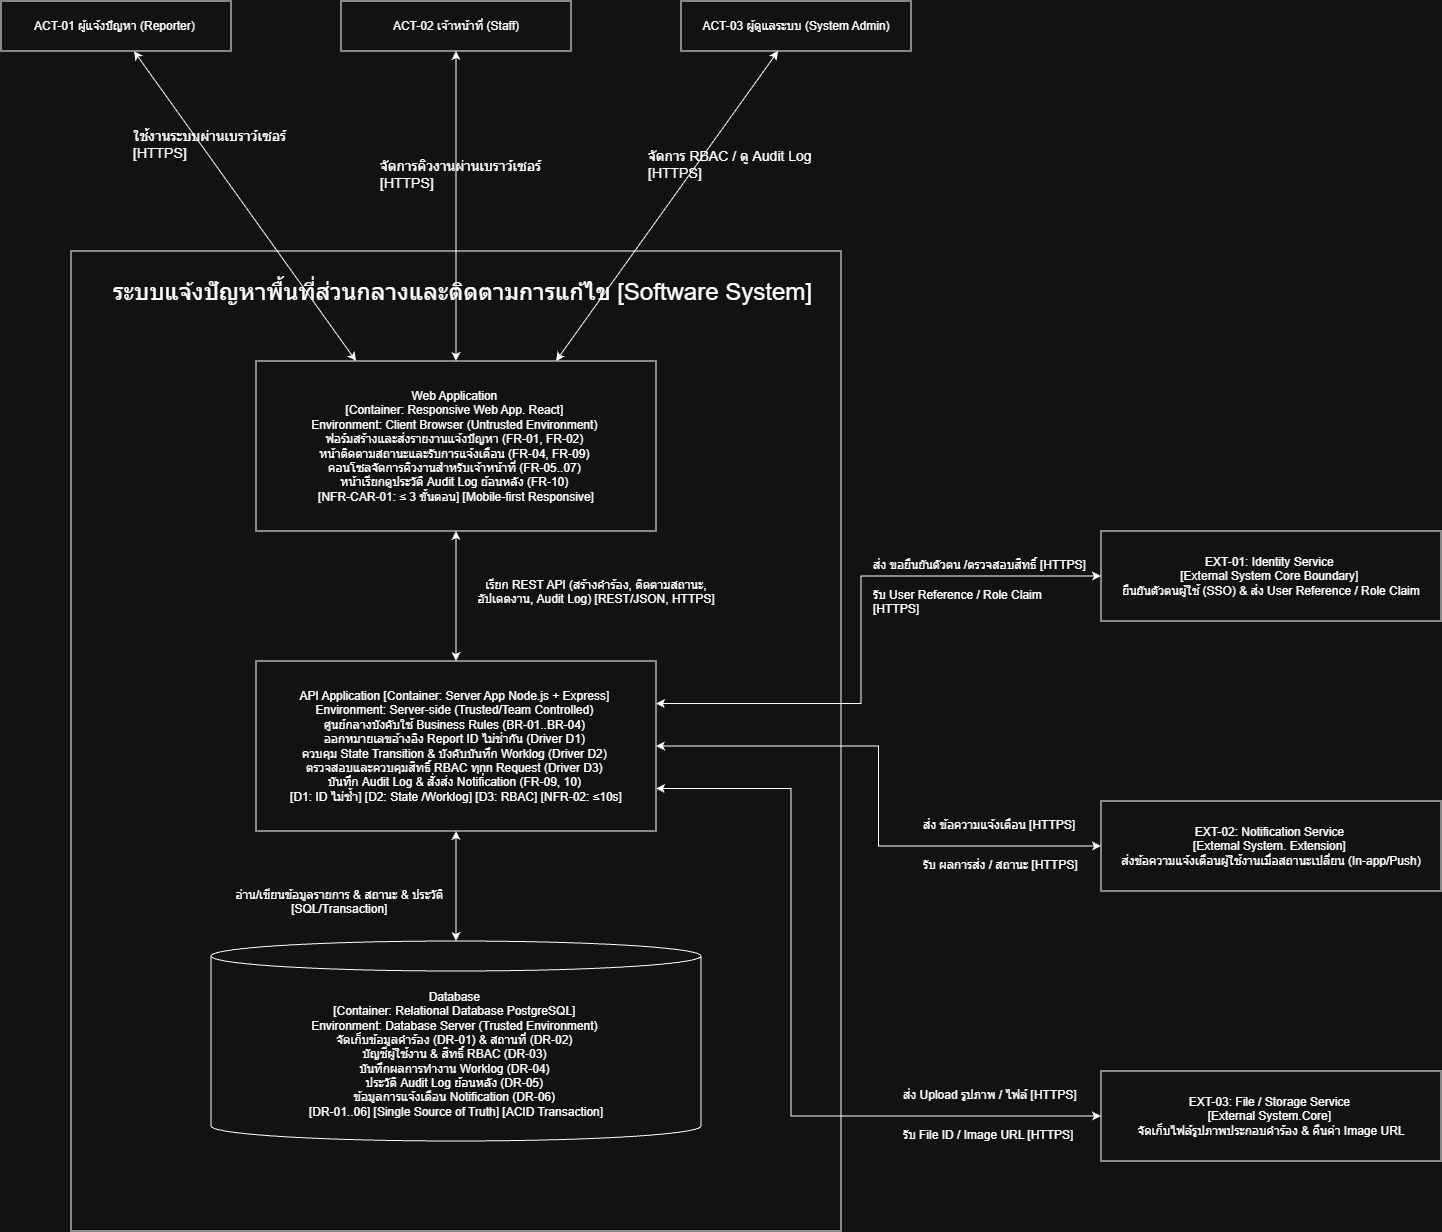

The diagram above was exported from draw.io. Its source (the exported page's mxGraphModel, read from the mxfile embedded in the PNG):
<mxGraphModel dx="2024" dy="1897" grid="1" gridSize="10" guides="1" tooltips="1" connect="1" arrows="1" fold="1" page="1" pageScale="1" pageWidth="1169" pageHeight="827" math="0" shadow="0">
  <root>
    <mxCell id="0" />
    <mxCell id="1" parent="0" />
    <mxCell id="tJZdi8VGITCAodrfqToX-4" parent="1" style="rounded=0;whiteSpace=wrap;html=1;" value="" vertex="1">
      <mxGeometry height="980" width="770" x="200" y="40" as="geometry" />
    </mxCell>
    <mxCell id="tJZdi8VGITCAodrfqToX-8" edge="1" parent="1" source="tJZdi8VGITCAodrfqToX-5" style="edgeStyle=orthogonalEdgeStyle;rounded=0;orthogonalLoop=1;jettySize=auto;html=1;startArrow=classic;startFill=1;" target="tJZdi8VGITCAodrfqToX-6">
      <mxGeometry relative="1" as="geometry" />
    </mxCell>
    <mxCell id="tJZdi8VGITCAodrfqToX-5" parent="1" style="rounded=0;whiteSpace=wrap;html=1;" value="&lt;span style=&quot;font-size: 12px;&quot;&gt;Web Application&amp;nbsp;&lt;/span&gt;&lt;div&gt;&lt;span style=&quot;font-size: 12px;&quot;&gt;[Container: Responsive Web App. React]&amp;nbsp;&lt;/span&gt;&lt;/div&gt;&lt;div&gt;&lt;span style=&quot;font-size: 12px;&quot;&gt;Environment: Client Browser (Untrusted Environment)&amp;nbsp;&lt;/span&gt;&lt;/div&gt;&lt;div&gt;&lt;span style=&quot;font-size: 12px;&quot;&gt;ฟอร์มสร้างและส่งรายงานแจ้งปัญหา (FR-01, FR-02)&amp;nbsp;&lt;/span&gt;&lt;/div&gt;&lt;div&gt;&lt;span style=&quot;font-size: 12px;&quot;&gt;หน้าติดตามสถานะและรับการแจ้งเตือน (FR-04, FR-09)&amp;nbsp;&lt;/span&gt;&lt;/div&gt;&lt;div&gt;&lt;span style=&quot;font-size: 12px;&quot;&gt;คอนโซลจัดการคิวงานสําหรับเจ้าหน้าที่ (FR-05..07)&amp;nbsp;&lt;/span&gt;&lt;/div&gt;&lt;div&gt;&lt;span style=&quot;font-size: 12px;&quot;&gt;หน้าเรียกดูประวัติ Audit Log ย้อนหลัง (FR-10)&amp;nbsp;&lt;/span&gt;&lt;/div&gt;&lt;div&gt;&lt;span style=&quot;font-size: 12px;&quot;&gt;[NFR-CAR-01: ≤ 3 ขั้นตอน] [Mobile-first Responsive]&lt;/span&gt;&lt;/div&gt;" vertex="1">
      <mxGeometry height="170" width="400" x="385" y="150" as="geometry" />
    </mxCell>
    <mxCell id="tJZdi8VGITCAodrfqToX-14" edge="1" parent="1" source="tJZdi8VGITCAodrfqToX-6" style="rounded=0;orthogonalLoop=1;jettySize=auto;html=1;entryX=0;entryY=0.5;entryDx=0;entryDy=0;startArrow=classic;startFill=1;exitX=1;exitY=0.25;exitDx=0;exitDy=0;edgeStyle=orthogonalEdgeStyle;" target="tJZdi8VGITCAodrfqToX-11">
      <mxGeometry relative="1" as="geometry">
        <Array as="points">
          <mxPoint x="990" y="492.5" />
          <mxPoint x="990" y="365" />
        </Array>
      </mxGeometry>
    </mxCell>
    <mxCell id="tJZdi8VGITCAodrfqToX-18" edge="1" parent="1" source="tJZdi8VGITCAodrfqToX-6" style="rounded=0;orthogonalLoop=1;jettySize=auto;html=1;startArrow=classic;startFill=1;exitX=1;exitY=0.5;exitDx=0;exitDy=0;edgeStyle=orthogonalEdgeStyle;" target="tJZdi8VGITCAodrfqToX-15">
      <mxGeometry relative="1" as="geometry" />
    </mxCell>
    <mxCell id="tJZdi8VGITCAodrfqToX-19" edge="1" parent="1" source="tJZdi8VGITCAodrfqToX-6" style="rounded=0;orthogonalLoop=1;jettySize=auto;html=1;entryX=0;entryY=0.5;entryDx=0;entryDy=0;startArrow=classic;startFill=1;exitX=1;exitY=0.75;exitDx=0;exitDy=0;edgeStyle=orthogonalEdgeStyle;" target="tJZdi8VGITCAodrfqToX-17">
      <mxGeometry relative="1" x="-0.1143" as="geometry">
        <Array as="points">
          <mxPoint x="920" y="577.5" />
          <mxPoint x="920" y="905" />
        </Array>
      </mxGeometry>
    </mxCell>
    <mxCell id="tJZdi8VGITCAodrfqToX-6" parent="1" style="rounded=0;whiteSpace=wrap;html=1;" value="&lt;span style=&quot;font-size: 12px;&quot;&gt;API Application [Container: Server App Node.js + Express]&amp;nbsp;&lt;/span&gt;&lt;div&gt;&lt;span style=&quot;font-size: 12px;&quot;&gt;Environment: Server-side (Trusted/Team Controlled)&amp;nbsp;&lt;/span&gt;&lt;/div&gt;&lt;div&gt;&lt;span style=&quot;font-size: 12px;&quot;&gt;ศูนย์กลางบังคับใช้ Business Rules (BR-01..BR-04)&amp;nbsp;&lt;/span&gt;&lt;/div&gt;&lt;div&gt;&lt;span style=&quot;font-size: 12px;&quot;&gt;ออกหมายเลขอ้างอิง Report ID ไม่ช่ากัน (Driver D1)&amp;nbsp;&lt;/span&gt;&lt;/div&gt;&lt;div&gt;&lt;span style=&quot;font-size: 12px;&quot;&gt;ควบคุม State Transition &amp;amp; บังคับบันทึก Worklog (Driver D2)&amp;nbsp;&lt;/span&gt;&lt;/div&gt;&lt;div&gt;&lt;span style=&quot;font-size: 12px;&quot;&gt;ตรวจสอบและควบคุมสิทธิ์ RBAC ทุņn Request (Driver D3)&amp;nbsp;&lt;/span&gt;&lt;/div&gt;&lt;div&gt;&lt;span style=&quot;font-size: 12px;&quot;&gt;บันทึก Audit Log &amp;amp; สั่งส่ง Notification (FR-09, 10)&amp;nbsp;&lt;/span&gt;&lt;/div&gt;&lt;div&gt;&lt;span style=&quot;font-size: 12px;&quot;&gt;[D1: ID ไม่ซ้ำ] [D2: State /Worklog] [D3: RBAC] [NFR-02: ≤10s]&lt;/span&gt;&lt;/div&gt;" vertex="1">
      <mxGeometry height="170" width="400" x="385" y="450" as="geometry" />
    </mxCell>
    <mxCell id="tJZdi8VGITCAodrfqToX-9" parent="1" style="text;whiteSpace=wrap;align=center;" value="เรียก REST API (สร้างคำร้อง, ติดตามสถานะ, อัปเดตงาน, Audit Log) [REST/JSON, HTTPS]" vertex="1">
      <mxGeometry height="40" width="250" x="600" y="360" as="geometry" />
    </mxCell>
    <mxCell id="tJZdi8VGITCAodrfqToX-10" parent="1" style="text;whiteSpace=wrap;fontSize=24;" value="ระบบแจ้งปัญหาพื้นที่ส่วนกลางและติดตามการแก้ไข [Software System]" vertex="1">
      <mxGeometry height="40" width="755" x="240" y="60" as="geometry" />
    </mxCell>
    <mxCell id="tJZdi8VGITCAodrfqToX-11" parent="1" style="rounded=0;whiteSpace=wrap;html=1;" value="&lt;span style=&quot;font-size: 12px;&quot;&gt;EXT-01: Identity Service&amp;nbsp;&lt;/span&gt;&lt;div&gt;&lt;span style=&quot;font-size: 12px;&quot;&gt;[External System Core Boundary]&amp;nbsp;&lt;/span&gt;&lt;/div&gt;&lt;div&gt;&lt;span style=&quot;font-size: 12px;&quot;&gt;ยืนยันตัวตนผู้ใช้ (SSO) &amp;amp; ส่ง User Reference / Role Claim&lt;/span&gt;&lt;/div&gt;" vertex="1">
      <mxGeometry height="90" width="340" x="1230" y="320" as="geometry" />
    </mxCell>
    <mxCell id="tJZdi8VGITCAodrfqToX-12" parent="1" style="text;whiteSpace=wrap;align=center;" value="อ่าน/เขียนข้อมูลรายการ &amp; สถานะ &amp; ประวัติ &#10;[SQL/Transaction] " vertex="1">
      <mxGeometry height="50" width="220" x="360" y="670" as="geometry" />
    </mxCell>
    <mxCell id="tJZdi8VGITCAodrfqToX-15" parent="1" style="rounded=0;whiteSpace=wrap;html=1;" value="&lt;span style=&quot;font-size: 12px;&quot;&gt;EXT-02: Notification Service&amp;nbsp;&lt;/span&gt;&lt;div&gt;&lt;span style=&quot;font-size: 12px;&quot;&gt;[Extemal System. Extension]&amp;nbsp;&lt;/span&gt;&lt;/div&gt;&lt;div&gt;&lt;span style=&quot;font-size: 12px;&quot;&gt;ส่งข้อความแจ้งเตือนผู้ใช้งานเมื่อสถานะเปลี่ยน (In-app/Push)&lt;/span&gt;&lt;/div&gt;" vertex="1">
      <mxGeometry height="90" width="340" x="1230" y="590" as="geometry" />
    </mxCell>
    <mxCell id="tJZdi8VGITCAodrfqToX-17" parent="1" style="rounded=0;whiteSpace=wrap;html=1;" value="&lt;span style=&quot;font-size: 12px;&quot;&gt;EXT-03: File / Storage Service&amp;nbsp;&lt;/span&gt;&lt;div&gt;&lt;span style=&quot;font-size: 12px;&quot;&gt;[External System.Core]&amp;nbsp;&lt;/span&gt;&lt;/div&gt;&lt;div&gt;&lt;span style=&quot;font-size: 12px;&quot;&gt;จัดเก็บไฟล์รูปภาพประกอบคำร้อง &amp;amp; คืนค่า Image URL&lt;/span&gt;&lt;/div&gt;" vertex="1">
      <mxGeometry height="90" width="340" x="1230" y="860" as="geometry" />
    </mxCell>
    <mxCell id="tJZdi8VGITCAodrfqToX-28" edge="1" parent="1" source="tJZdi8VGITCAodrfqToX-22" style="rounded=0;orthogonalLoop=1;jettySize=auto;html=1;entryX=0.25;entryY=0;entryDx=0;entryDy=0;startArrow=classic;startFill=1;" target="tJZdi8VGITCAodrfqToX-5">
      <mxGeometry relative="1" as="geometry" />
    </mxCell>
    <mxCell id="tJZdi8VGITCAodrfqToX-22" parent="1" style="rounded=0;whiteSpace=wrap;html=1;" value="&lt;span style=&quot;font-size: 12px;&quot;&gt;ACT-01 ผู้แจ้งปัญหา (Reporter)&amp;nbsp;&lt;/span&gt;" vertex="1">
      <mxGeometry height="50" width="230" x="130" y="-210" as="geometry" />
    </mxCell>
    <mxCell id="tJZdi8VGITCAodrfqToX-26" edge="1" parent="1" source="tJZdi8VGITCAodrfqToX-23" style="rounded=0;orthogonalLoop=1;jettySize=auto;html=1;entryX=0.5;entryY=0;entryDx=0;entryDy=0;startArrow=classic;startFill=1;" target="tJZdi8VGITCAodrfqToX-5">
      <mxGeometry relative="1" as="geometry" />
    </mxCell>
    <mxCell id="tJZdi8VGITCAodrfqToX-23" parent="1" style="rounded=0;whiteSpace=wrap;html=1;" value="&lt;span style=&quot;font-size: 12px;&quot;&gt;ACT-02 เจ้าหน้าที่ (Staff)&lt;/span&gt;" vertex="1">
      <mxGeometry height="50" width="230" x="470" y="-210" as="geometry" />
    </mxCell>
    <mxCell id="tJZdi8VGITCAodrfqToX-27" edge="1" parent="1" source="tJZdi8VGITCAodrfqToX-24" style="rounded=0;orthogonalLoop=1;jettySize=auto;html=1;entryX=0.75;entryY=0;entryDx=0;entryDy=0;startArrow=classic;startFill=1;" target="tJZdi8VGITCAodrfqToX-5">
      <mxGeometry relative="1" as="geometry" />
    </mxCell>
    <mxCell id="tJZdi8VGITCAodrfqToX-24" parent="1" style="rounded=0;whiteSpace=wrap;html=1;" value="&lt;span style=&quot;font-size: 12px;&quot;&gt;ACT-03 ผู้ดูแลระบบ (System Admin)&lt;/span&gt;" vertex="1">
      <mxGeometry height="50" width="230" x="810" y="-210" as="geometry" />
    </mxCell>
    <mxCell id="tJZdi8VGITCAodrfqToX-30" parent="1" style="text;whiteSpace=wrap;fontSize=14;" value="ใช้งานระบบผ่านเบราว์เซอร์ [HTTPS]" vertex="1">
      <mxGeometry height="40" width="160" x="260" y="-90" as="geometry" />
    </mxCell>
    <mxCell id="tJZdi8VGITCAodrfqToX-34" parent="1" style="text;whiteSpace=wrap;fontSize=14;" value="จัดการคิวงานผ่านเบราว์เซอร์ [HTTPS]" vertex="1">
      <mxGeometry height="40" width="220" x="507.5" y="-60" as="geometry" />
    </mxCell>
    <mxCell id="tJZdi8VGITCAodrfqToX-35" parent="1" style="text;whiteSpace=wrap;fontSize=14;" value="จัดการ RBAC / ดู Audit Log [HTTPS]" vertex="1">
      <mxGeometry height="40" width="220" x="775" y="-70" as="geometry" />
    </mxCell>
    <mxCell id="tJZdi8VGITCAodrfqToX-36" parent="1" style="shape=cylinder3;whiteSpace=wrap;html=1;boundedLbl=1;backgroundOutline=1;size=15;" value="Database&amp;nbsp;&lt;div&gt;[Container: Relational Database PostgreSQL]&amp;nbsp;&lt;/div&gt;&lt;div&gt;Environment: Database Server (Trusted Environment)&amp;nbsp;&lt;/div&gt;&lt;div&gt;จัดเก็บข้อมูลคำร้อง (DR-01) &amp;amp; สถานที่ (DR-02)&amp;nbsp;&lt;/div&gt;&lt;div&gt;บัญชีผู้ใช้งาน &amp;amp; สิทธิ์ RBAC (DR-03)&amp;nbsp;&lt;/div&gt;&lt;div&gt;บันทึกผลการทํางาน Worklog (DR-04)&amp;nbsp;&lt;/div&gt;&lt;div&gt;ประวัติ Audit Log ย้อนหลัง (DR-05)&amp;nbsp;&lt;/div&gt;&lt;div&gt;ข้อมูลการแจ้งเตือน Notification (DR-06)&amp;nbsp;&lt;/div&gt;&lt;div&gt;[DR-01..06] [Single Source of Truth] [ACID Transaction]&lt;/div&gt;" vertex="1">
      <mxGeometry height="200" width="490" x="340" y="730" as="geometry" />
    </mxCell>
    <mxCell id="tJZdi8VGITCAodrfqToX-37" edge="1" parent="1" source="tJZdi8VGITCAodrfqToX-6" style="edgeStyle=orthogonalEdgeStyle;rounded=0;orthogonalLoop=1;jettySize=auto;html=1;entryX=0.5;entryY=0;entryDx=0;entryDy=0;entryPerimeter=0;startArrow=classic;startFill=1;" target="tJZdi8VGITCAodrfqToX-36">
      <mxGeometry relative="1" as="geometry" />
    </mxCell>
    <mxCell id="tJZdi8VGITCAodrfqToX-38" parent="1" style="text;whiteSpace=wrap;html=1;" value="ส่ง ขอยืนยันตัวตน /ตรวจสอบสิทธิ์ [HTTPS]" vertex="1">
      <mxGeometry height="20" width="230" x="1000" y="340" as="geometry" />
    </mxCell>
    <mxCell id="tJZdi8VGITCAodrfqToX-40" parent="1" style="text;whiteSpace=wrap;html=1;" value="รับ User Reference / Role Claim [HTTPS]" vertex="1">
      <mxGeometry height="30" width="220" x="1000" y="370" as="geometry" />
    </mxCell>
    <mxCell id="tJZdi8VGITCAodrfqToX-43" parent="1" style="text;whiteSpace=wrap;html=1;" value="ส่ง Upload รูปภาพ / ไฟล์ [HTTPS]" vertex="1">
      <mxGeometry height="20" width="182" x="1030" y="870" as="geometry" />
    </mxCell>
    <mxCell id="tJZdi8VGITCAodrfqToX-44" parent="1" style="text;whiteSpace=wrap;html=1;" value="รับ File ID / Image URL [HTTPS]" vertex="1">
      <mxGeometry height="30" width="182" x="1030" y="910" as="geometry" />
    </mxCell>
    <mxCell id="tJZdi8VGITCAodrfqToX-47" parent="1" style="text;whiteSpace=wrap;html=1;" value="ส่ง ข้อความแจ้งเตือน [HTTPS]" vertex="1">
      <mxGeometry height="20" width="162" x="1050" y="600" as="geometry" />
    </mxCell>
    <mxCell id="tJZdi8VGITCAodrfqToX-48" parent="1" style="text;whiteSpace=wrap;html=1;" value="รับ ผลการส่ง / สถานะ [HTTPS]" vertex="1">
      <mxGeometry height="30" width="162" x="1050" y="640" as="geometry" />
    </mxCell>
  </root>
</mxGraphModel>